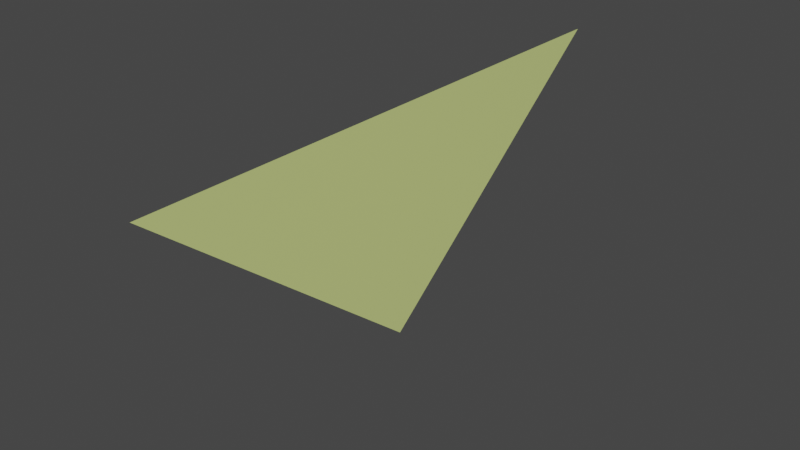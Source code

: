 # Source: interaction_marker.blend  (saved by Blender 3.2.14; exported with 4.5.12 LTS)
import bpy
from mathutils import Matrix  # noqa: F401  (used for matrix-valued properties, if any)

bpy.ops.wm.read_factory_settings(use_empty=True)
scene = bpy.context.scene
scene.name = 'Scene'

# ---- collections
col_collection = bpy.data.collections.new('Collection'); scene.collection.children.link(col_collection)

# ---- materials (node trees are filled in below, after node groups)
mat_material = bpy.data.materials.new('Material')
mat_material.alpha_threshold = 0.0
mat_material.use_transparent_shadow = False
mat_material.line_color = (0.0, 0.0, 0.0, 1.0)

# ---- material node trees
mat_material.use_nodes = True; mat_material.node_tree.nodes.clear()
_N = mat_material.node_tree.nodes; _L = mat_material.node_tree.links
n0 = _N.new('ShaderNodeOutputMaterial'); n0.name = 'Material Output'; n0.location = (300, 300)
n1 = _N.new('ShaderNodeBsdfPrincipled'); n1.name = 'Principled BSDF'; n1.location = (10, 300)
n1.distribution = 'GGX'
n1.subsurface_method = 'RANDOM_WALK_SKIN'
n1.inputs[0].default_value = (0.6925, 0.8, 0.2721, 1.0)
n1.inputs[2].default_value = 0.4
n1.inputs[3].default_value = 1.45
n1.inputs[27].default_value = (0.0, 0.0, 0.0, 1.0)
n1.inputs[28].default_value = 1.0
_L.new(n1.outputs[0], n0.inputs[0])
n0.is_active_output = True

# ---- world
world_world = bpy.data.worlds.new('World'); scene.world = world_world
world_world.use_nodes = True; world_world.node_tree.nodes.clear()
_N = world_world.node_tree.nodes; _L = world_world.node_tree.links
n0 = _N.new('ShaderNodeOutputWorld'); n0.name = 'World Output'; n0.location = (300, 300)
n1 = _N.new('ShaderNodeBackground'); n1.name = 'Background'; n1.location = (10, 300)
n1.inputs[0].default_value = (0.05088, 0.05088, 0.05088, 1.0)
_L.new(n1.outputs[0], n0.inputs[0])
n0.is_active_output = True
world_world.color = (0.05088, 0.05088, 0.05088)
world_world.use_sun_shadow = False
world_world.sun_shadow_jitter_overblur = 0.0

# ---- meshes
me_plane = bpy.data.meshes.new('Plane')
me_plane.from_pydata([(-3.974e-08, -0.5, 0.2667), (1.987e-08, 0.0, -0.1333), (-3.974e-08, 0.5, 0.2667)], [], [(0, 1, 2)])
_uv = me_plane.uv_layers.new(name='UVMap')
_uv.uv.foreach_set('vector', [0.0, 0.0, 1.0, 1.0, 0.0, 1.0])
me_plane.materials.append(mat_material)
me_plane.update()

# ---- objects
ob_plane = bpy.data.objects.new('Plane', me_plane)

# ---- transforms, parenting, visibility, modifiers, constraints
ob_plane.location = (0.0, 0.0, 0.0)

# ---- collection membership
col_collection.objects.link(ob_plane)

# ---- scene / render settings (as saved in the file)
scene.frame_start = 1; scene.frame_end = 250; scene.frame_set(0)
scene.render.engine = 'BLENDER_EEVEE_NEXT'
scene.cycles.sampling_pattern = 'TABULATED_SOBOL'
scene.cycles.use_light_tree = False
scene.view_settings.view_transform = 'Filmic'
bpy.context.view_layer.update()

# ---- added for rendering (the .blend has no active camera and no usable light): camera, sun
cam_auto = bpy.data.cameras.new('AutoCamera')
cam_auto.lens = 50.0
cam_auto.sensor_width = 36.0
cam_auto.clip_end = 1000.0
ob_auto_camera = bpy.data.objects.new('AutoCamera', cam_auto)
scene.collection.objects.link(ob_auto_camera)
ob_auto_camera.location = (0.996497, -1.1958, 0.863865)
ob_auto_camera.rotation_euler = (1.09748, -7.21219e-08, 0.694738)
scene.camera = ob_auto_camera
light_auto_sun = bpy.data.lights.new('AutoSun', 'SUN')
light_auto_sun.energy = 3.0
light_auto_sun.angle = 0.0523599
ob_auto_sun = bpy.data.objects.new('AutoSun', light_auto_sun)
scene.collection.objects.link(ob_auto_sun)
ob_auto_sun.rotation_euler = (0.872665, 0.174533, 0.523599)
bpy.context.view_layer.update()
